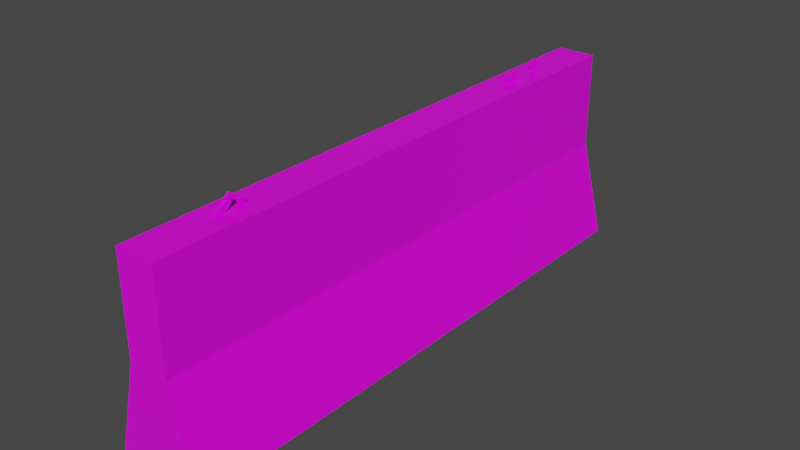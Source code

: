 # Source: BigConcreteFence.blend  (saved by Blender 2.82.7; exported with 4.5.12 LTS)
import bpy
from mathutils import Matrix  # noqa: F401  (used for matrix-valued properties, if any)

bpy.ops.wm.read_factory_settings(use_empty=True)
scene = bpy.context.scene
scene.name = 'Scene'

# ---- collections
col_concretefence = bpy.data.collections.new('ConcreteFence'); scene.collection.children.link(col_concretefence)

# ---- images (referenced by path relative to the original .blend; pixels are not part of the script)
import os
ASSET_DIR = os.environ.get("B2B_ASSET_DIR", "")  # directory of the original .blend (textures are referenced by path, not embedded)
HERE = os.path.dirname(os.path.abspath(__file__))  # packed textures are extracted next to this script under _unpacked/

def load_image(name, relpath, width, height, colorspace="sRGB"):
    """Load a texture the original file referenced (path relative to the .blend, or extracted next to this script)."""
    p = next((c for c in (os.path.join(HERE, relpath), os.path.join(ASSET_DIR, relpath)) if relpath and os.path.exists(c)), "")
    if p:
        img = bpy.data.images.load(p, check_existing=True)
        img.name = name
    else:  # same state as the original file: an image datablock whose file is absent (Cycles renders it pink)
        img = bpy.data.images.new(name, width, height)
        img.source = "FILE"
        img.filepath = "//" + (relpath or name)
    img.colorspace_settings.name = colorspace
    return img
img_bigconcretefence_texture_png = load_image('BigConcreteFence_Texture.png', 'BigConcreteFence_Texture.png', 1024, 1024, 'sRGB')

# ---- materials (node trees are filled in below, after node groups)
mat_concretefence = bpy.data.materials.new('ConcreteFence')
mat_concretefence.alpha_threshold = 0.0
mat_concretefence.use_transparent_shadow = False
mat_concretefence.line_color = (0.0, 0.0, 0.0, 1.0)

# ---- material node trees
mat_concretefence.use_nodes = True; mat_concretefence.node_tree.nodes.clear()
_N = mat_concretefence.node_tree.nodes; _L = mat_concretefence.node_tree.links
n0 = _N.new('ShaderNodeOutputMaterial'); n0.name = 'Material Output'; n0.location = (300, 300)
n1 = _N.new('ShaderNodeBsdfPrincipled'); n1.name = 'Principled BSDF'; n1.location = (10, 300)
n1.distribution = 'GGX'
n1.subsurface_method = 'BURLEY'
n1.inputs[2].default_value = 0.4
n1.inputs[3].default_value = 1.45
n1.inputs[27].default_value = (0.0, 0.0, 0.0, 1.0)
n1.inputs[28].default_value = 1.0
n2 = _N.new('ShaderNodeTexImage'); n2.name = 'Image Texture'; n2.location = (-280, 280)
n2.image = img_bigconcretefence_texture_png
n2.interpolation = 'Closest'
_L.new(n1.outputs[0], n0.inputs[0])
_L.new(n2.outputs[0], n1.inputs[0])
n0.is_active_output = True

# ---- world
world_world = bpy.data.worlds.new('World'); scene.world = world_world
world_world.use_nodes = True; world_world.node_tree.nodes.clear()
_N = world_world.node_tree.nodes; _L = world_world.node_tree.links
n0 = _N.new('ShaderNodeOutputWorld'); n0.name = 'World Output'; n0.location = (300, 300)
n1 = _N.new('ShaderNodeBackground'); n1.name = 'Background'; n1.location = (10, 300)
n1.inputs[0].default_value = (0.05088, 0.05088, 0.05088, 1.0)
_L.new(n1.outputs[0], n0.inputs[0])
n0.is_active_output = True
world_world.color = (0.05088, 0.05088, 0.05088)
world_world.use_sun_shadow = False
world_world.sun_shadow_jitter_overblur = 0.0

# ---- meshes
me_cube = bpy.data.meshes.new('Cube')
me_cube.from_pydata([(0.07579, 1.096, 0.7462), (0.07579, 1.096, 0.0), (0.07579, -1.096, 0.7462), (0.07579, -1.096, 0.0), (-0.07579, 1.096, 0.7462), (-0.07579, 1.096, 0.0), (-0.07579, -1.096, 0.7462), (-0.07579, -1.096, 0.0), (-0.07579, 1.096, 0.3731), (-0.07579, -1.096, 0.3731), (0.07579, -1.096, 0.3731), (0.07579, 1.096, 0.3731), (0.1691, -1.096, 0.0), (0.1691, 1.096, 0.0), (-0.1691, 1.096, 0.0), (-0.1691, -1.096, 0.0)], [], [(0, 4, 6, 2), (3, 10, 2, 6, 9, 7), (7, 15, 14, 5), (5, 1, 3, 7), (3, 12, 10), (5, 8, 4, 0, 11, 1), (8, 9, 6, 4), (10, 11, 0, 2), (11, 10, 12, 13), (1, 11, 13), (1, 13, 12, 3), (9, 15, 7), (9, 8, 14, 15), (5, 14, 8)])
_uv = me_cube.uv_layers.new(name='UVMap')
_uv.uv.foreach_set('vector', [0.0, 0.8125, 0.8995, 0.8125, 0.8995, 0.9479, 0.0, 0.9479, 0.9617, 0.1458, 0.9617, 0.4792, 0.9617, 0.8125, 0.8995, 0.8125, 0.8995, 0.4792, 0.8995, 0.1458, 2.698e-05, 2.665e-05, 0.8995, 0.0, 0.8995, 0.1354, 0.0, 0.1354, 0.0, 0.0, 0.8995, 0.0, 0.8995, 0.1354, 0.0, 0.1354, 0.9617, 0.1458, 1.0, 0.1458, 0.9617, 0.4792, 0.9617, 0.1458, 0.9617, 0.4792, 0.9617, 0.8125, 0.8995, 0.8125, 0.8995, 0.4792, 0.8995, 0.1458, 0.8995, 0.4792, 0.0, 0.4792, 0.0, 0.8125, 0.8995, 0.8125, 0.8995, 0.4792, 0.0, 0.4792, 0.0, 0.8125, 0.8995, 0.8125, 0.8995, 0.4792, 0.0, 0.4792, 0.0, 0.1354, 0.8995, 0.1354, 0.9617, 0.1458, 0.9617, 0.4792, 1.0, 0.1458, 0.8995, 0.1354, 0.0, 0.1354, 2.665e-05, 2.665e-05, 0.8995, 0.0, 0.9617, 0.4792, 1.0, 0.1458, 0.9617, 0.1458, 0.8995, 0.4792, 0.0, 0.4792, 0.0, 0.1354, 0.8995, 0.1354, 0.9617, 0.1458, 1.0, 0.1458, 0.9617, 0.4792])
me_cube.materials.append(mat_concretefence)
me_cube.use_remesh_preserve_volume = False
me_cube.use_remesh_preserve_attributes = False
me_cube.use_mirror_vertex_groups = False
me_cube.update()
me_cube_001 = bpy.data.meshes.new('Cube.001')
me_cube_001.from_pydata([(-0.00583, 0.7739, 0.7462), (-0.00583, 0.7739, 0.7929), (-0.00583, 0.7972, 0.7462), (-0.00583, 0.7972, 0.7929), (0.00583, 0.7739, 0.7462), (0.00583, 0.7739, 0.7929), (0.00583, 0.7972, 0.7462), (0.00583, 0.7972, 0.7929), (-0.00583, 0.599, 0.7462), (-0.00583, 0.599, 0.7696), (-0.00583, 0.6689, 0.7462), (-0.00583, 0.6689, 0.7696), (0.00583, 0.599, 0.7462), (0.00583, 0.599, 0.7696), (0.00583, 0.6689, 0.7462), (0.00583, 0.6689, 0.7696), (-0.00583, -0.723, 0.7462), (-0.00583, -0.723, 0.7696), (-0.00583, -0.6997, 0.7462), (-0.00583, -0.6997, 0.7696), (0.00583, -0.723, 0.7462), (0.00583, -0.723, 0.7696), (0.00583, -0.6997, 0.7462), (0.00583, -0.6997, 0.7696), (-0.00583, -0.8221, 0.746), (-0.00583, -0.7536, 0.8021), (-0.00583, -0.8086, 0.727), (-0.00583, -0.737, 0.7857), (0.00583, -0.8221, 0.746), (0.00583, -0.7536, 0.8021), (0.00583, -0.8086, 0.727), (0.00583, -0.737, 0.7857), (-0.00583, -0.7864, 0.771), (-0.00583, -0.7729, 0.752), (0.00583, -0.7864, 0.771), (0.00583, -0.7729, 0.752), (-0.00583, -0.7864, 0.771), (-0.00583, -0.7729, 0.752), (0.00583, -0.7864, 0.771), (0.00583, -0.7729, 0.752)], [], [(0, 1, 3, 2), (2, 3, 7, 6), (6, 7, 5, 4), (4, 5, 1, 0), (8, 9, 11, 10), (7, 3, 1, 5), (10, 11, 15, 14), (14, 15, 13, 12), (12, 13, 9, 8), (15, 11, 9, 13), (16, 17, 19, 18), (18, 19, 23, 22), (22, 23, 21, 20), (20, 21, 17, 16), (23, 19, 17, 21), (34, 35, 31, 29), (33, 32, 25, 27), (33, 35, 30, 26), (34, 29, 25, 32), (31, 27, 25, 29), (28, 34, 32, 24), (27, 31, 35, 33), (26, 24, 32, 33), (28, 30, 35, 34), (33, 32, 36, 37), (32, 34, 38, 36), (34, 35, 39, 38), (33, 35, 39, 37)])
_uv = me_cube_001.uv_layers.new(name='UVMap')
_uv.uv.foreach_set('vector', [0.3636, 0.9479, 0.3636, 0.9896, 0.3732, 0.9896, 0.3732, 0.9479, 0.3732, 0.9479, 0.378, 0.9479, 0.378, 0.9896, 0.3732, 0.9896, 0.3732, 0.9479, 0.3732, 0.9896, 0.3636, 0.9896, 0.3636, 0.9479, 0.3589, 0.9479, 0.3636, 0.9479, 0.3636, 0.9896, 0.3589, 0.9896, 0.2919, 0.9479, 0.2919, 0.9688, 0.3206, 0.9688, 0.3206, 0.9479, 0.3636, 0.9896, 0.3732, 0.9896, 0.3732, 1.0, 0.3636, 1.0, 0.3206, 0.9479, 0.3254, 0.9479, 0.3254, 0.9688, 0.3206, 0.9688, 0.3206, 0.9479, 0.3206, 0.9688, 0.2919, 0.9688, 0.2919, 0.9479, 0.2871, 0.9479, 0.2919, 0.9479, 0.2919, 0.9688, 0.2871, 0.9688, 0.2919, 0.9688, 0.3206, 0.9688, 0.3206, 0.9792, 0.2919, 0.9792, 0.08134, 0.9479, 0.08134, 0.9688, 0.09091, 0.9688, 0.09091, 0.9479, 0.09091, 0.9479, 0.09569, 0.9479, 0.09569, 0.9688, 0.09091, 0.9688, 0.09091, 0.9479, 0.09091, 0.9688, 0.08134, 0.9688, 0.08134, 0.9479, 0.09091, 0.9479, 0.09569, 0.9479, 0.09569, 0.9688, 0.09091, 0.9688, 0.08134, 0.9896, 0.09091, 0.9896, 0.09091, 1.0, 0.08134, 1.0, 0.08134, 0.9896, 0.08134, 0.9688, 0.05263, 0.9688, 0.05263, 0.9896, 0.08134, 0.9688, 0.08134, 0.9896, 0.05263, 0.9896, 0.05263, 0.9688, 0.09091, 0.9896, 0.09091, 0.9479, 0.09569, 0.9479, 0.09569, 0.9896, 0.05263, 0.9479, 0.05263, 0.9479, 0.05263, 0.9896, 0.05263, 0.9896, 0.08134, 0.9479, 0.08612, 0.9479, 0.08612, 0.9583, 0.08134, 0.9583, 0.04785, 0.9479, 0.05263, 0.9479, 0.05263, 0.9896, 0.04785, 0.9896, 0.09091, 0.9479, 0.09569, 0.9479, 0.09569, 0.9896, 0.09091, 0.9896, 0.08134, 0.9688, 0.08134, 0.9896, 0.05742, 0.9896, 0.05742, 0.9688, 0.05263, 0.9896, 0.05263, 0.9688, 0.08134, 0.9688, 0.08134, 0.9896, 0.05742, 0.9479, 0.05742, 1.0, 0.05742, 1.0, 0.05742, 0.9479, 0.05263, 0.9896, 0.05263, 0.9479, 0.05263, 0.9479, 0.05263, 0.9896, 0.05263, 0.9479, 0.05263, 0.9479, 0.05263, 0.9479, 0.05263, 0.9479, 0.05742, 0.9479, 0.05263, 0.9479, 0.05263, 0.9479, 0.05742, 0.9479])
me_cube_001.materials.append(mat_concretefence)
me_cube_001.use_remesh_fix_poles = True
me_cube_001.use_remesh_preserve_attributes = False
me_cube_001.use_mirror_vertex_groups = False
me_cube_001.update()

# ---- objects
ob_fence = bpy.data.objects.new('Fence', me_cube)
ob_bolt = bpy.data.objects.new('Bolt', me_cube_001)

# ---- transforms, parenting, visibility, modifiers, constraints
ob_fence.location = (0.0, 0.0, 0.0)
ob_fence.lock_rotations_4d = False
ob_fence.empty_display_type = 'ARROWS'
ob_fence.lineart.crease_threshold = 0.0
ob_bolt.location = (0.0, 0.0, 0.0)
ob_bolt.lineart.crease_threshold = 0.0

# ---- collection membership
col_concretefence.objects.link(ob_fence)
col_concretefence.objects.link(ob_bolt)

# ---- scene / render settings (as saved in the file)
scene.frame_start = 1; scene.frame_end = 250; scene.frame_set(124)
scene.render.engine = 'BLENDER_EEVEE_NEXT'
scene.cycles.use_denoising = False
scene.cycles.samples = 128
scene.cycles.sampling_pattern = 'TABULATED_SOBOL'
scene.cycles.use_adaptive_sampling = False
scene.cycles.use_light_tree = False
scene.view_settings.view_transform = 'Filmic'
bpy.context.view_layer.update()

# ---- added for rendering (the .blend has no active camera and no usable light): camera, sun
cam_auto = bpy.data.cameras.new('AutoCamera')
cam_auto.lens = 50.0
cam_auto.sensor_width = 36.0
cam_auto.clip_end = 1000.0
ob_auto_camera = bpy.data.objects.new('AutoCamera', cam_auto)
scene.collection.objects.link(ob_auto_camera)
ob_auto_camera.location = (2.18223, -2.61867, 2.14685)
ob_auto_camera.rotation_euler = (1.09748, -7.21219e-08, 0.694738)
scene.camera = ob_auto_camera
light_auto_sun = bpy.data.lights.new('AutoSun', 'SUN')
light_auto_sun.energy = 3.0
light_auto_sun.angle = 0.0523599
ob_auto_sun = bpy.data.objects.new('AutoSun', light_auto_sun)
scene.collection.objects.link(ob_auto_sun)
ob_auto_sun.rotation_euler = (0.872665, 0.174533, 0.523599)
bpy.context.view_layer.update()
